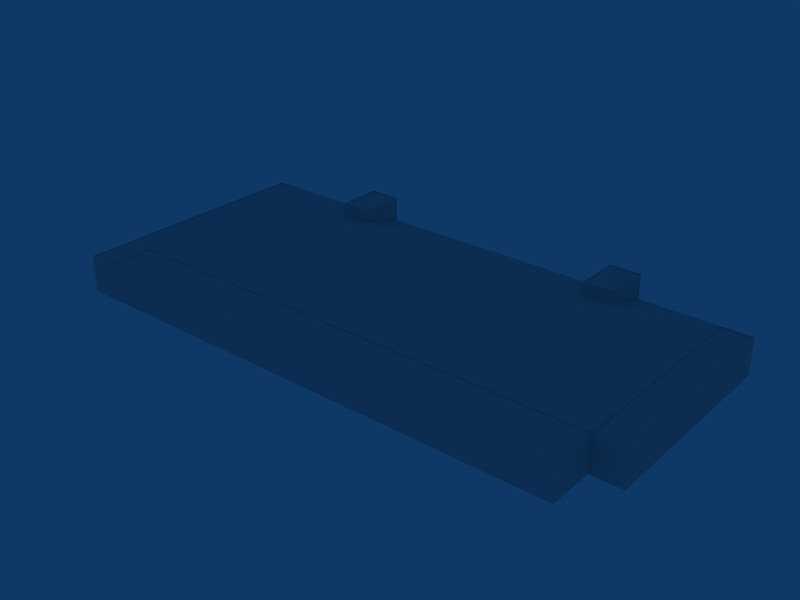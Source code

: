 # Source: ebbr_building_ref_052.blend  (saved by Blender 2.79.0; exported with 4.5.12 LTS)
import bpy
from mathutils import Matrix  # noqa: F401  (used for matrix-valued properties, if any)

bpy.ops.wm.read_factory_settings(use_empty=True)
scene = bpy.context.scene
scene.name = 'Scene'

# ---- collections
col_collection_1 = bpy.data.collections.new('Collection 1'); scene.collection.children.link(col_collection_1)

# ---- materials (node trees are filled in below, after node groups)
mat_door = bpy.data.materials.new('Door')
mat_door.alpha_threshold = 0.0
mat_door.preview_render_type = 'FLAT'
mat_door.roughness = 0.5
mat_material = bpy.data.materials.new('Material')
mat_material.alpha_threshold = 0.0
mat_material.preview_render_type = 'FLAT'
mat_material.roughness = 0.5

# ---- material node trees

# ---- world
world_world = bpy.data.worlds.new('World'); scene.world = world_world
world_world.color = (0.05656, 0.2208, 0.4)
world_world.use_sun_shadow = False
world_world.sun_shadow_jitter_overblur = 0.0
world_world.cycles.sampling_method = 'NONE'
world_world.cycles.sample_map_resolution = 256

# ---- meshes
me_cube_009 = bpy.data.meshes.new('Cube.009')
me_cube_009.from_pydata([(34.17, 41.3, 11.0), (-5.001, 41.3, 11.0), (-5.001, 41.3, -1.0), (34.17, 41.3, -1.0), (34.17, 41.0, -1.0), (-5.001, 41.0, -1.0), (-5.001, 41.0, 11.0), (34.17, 41.0, 11.0)], [], [(0, 3, 2, 1), (7, 0, 1, 6), (4, 7, 6, 5), (1, 2, 5, 6), (0, 7, 4, 3)])
_uv = me_cube_009.uv_layers.new(name='UVTex')
_uv.uv.foreach_set('vector', [-1.5, 1.0, -1.5, 0.0, 2.5, 0.0, 2.5, 1.0, 0.0, 0.0, 0.0, 0.04688, 1.0, 0.04688, 1.0, 0.0, -1.5, 0.0, -1.5, 1.0, 2.5, 1.0, 2.5, 0.0, 0.0, 0.0, 1.0, 0.0, 1.0, 0.04688, 0.0, 0.04688, 0.0, 0.0, 0.0, 0.04688, 1.0, 0.04688, 1.0, 0.0])
me_cube_009.materials.append(mat_door)
me_cube_009.use_remesh_preserve_volume = False
me_cube_009.use_remesh_preserve_attributes = False
me_cube_009.use_mirror_vertex_groups = False
me_cube_009.update()
me_cube_008 = bpy.data.meshes.new('Cube.008')
me_cube_008.from_pydata([(73.34, 41.3, 11.0), (34.17, 41.3, 11.0), (73.34, 41.3, -1.0), (34.17, 41.3, -1.0), (34.17, 41.0, -1.0), (34.17, 41.0, 11.0), (73.34, 41.0, -1.0), (73.34, 41.0, 11.0)], [], [(0, 2, 3, 1), (7, 0, 1, 5), (6, 7, 5, 4), (1, 3, 4, 5), (0, 7, 6, 2)])
_uv = me_cube_008.uv_layers.new(name='UVTex')
_uv.uv.foreach_set('vector', [-1.5, 1.0, -1.5, 0.0, 2.5, 0.0, 2.5, 1.0, 0.0, 0.0, 0.0, 0.04688, 1.0, 0.04688, 1.0, 0.0, -1.5, 0.0, -1.5, 1.0, 2.5, 1.0, 2.5, 0.0, 0.0, 0.0, 1.0, 0.0, 1.0, 0.04688, 0.0, 0.04688, 0.0, 0.0, 0.0, 0.04688, 1.0, 0.04688, 1.0, 0.0])
me_cube_008.materials.append(mat_door)
me_cube_008.use_remesh_preserve_volume = False
me_cube_008.use_remesh_preserve_attributes = False
me_cube_008.use_mirror_vertex_groups = False
me_cube_008.update()
me_cube_006 = bpy.data.meshes.new('Cube.006')
me_cube_006.from_pydata([(-5.001, 41.3, 11.0), (-44.17, 41.3, 11.0), (-44.17, 41.3, -1.0), (-5.001, 41.3, -1.0), (-5.001, 41.0, -1.0), (-44.17, 41.0, -1.0), (-44.17, 41.0, 11.0), (-5.001, 41.0, 11.0)], [], [(0, 3, 2, 1), (7, 0, 1, 6), (4, 7, 6, 5), (1, 2, 5, 6), (0, 7, 4, 3)])
_uv = me_cube_006.uv_layers.new(name='UVTex')
_uv.uv.foreach_set('vector', [-1.5, 1.0, -1.5, 0.0, 2.5, 0.0, 2.5, 1.0, 0.0, 0.0, 0.0, 0.04688, 1.0, 0.04688, 1.0, 0.0, -1.5, 0.0, -1.5, 1.0, 2.5, 1.0, 2.5, 0.0, 0.0, 0.0, 1.0, 0.0, 1.0, 0.04688, 0.0, 0.04688, 0.0, 0.0, 0.0, 0.04688, 1.0, 0.04688, 1.0, 0.0])
me_cube_006.materials.append(mat_door)
me_cube_006.use_remesh_preserve_volume = False
me_cube_006.use_remesh_preserve_attributes = False
me_cube_006.use_mirror_vertex_groups = False
me_cube_006.update()
me_cube_005 = bpy.data.meshes.new('Cube.005')
me_cube_005.from_pydata([(-83.35, 41.0, 11.0), (-83.35, 41.0, -1.0), (-44.17, 41.0, 11.0), (-44.17, 41.0, -1.0), (-44.17, 41.3, -1.0), (-83.35, 41.3, -1.0), (-83.35, 41.3, 11.0), (-44.17, 41.3, 11.0)], [], [(0, 1, 3, 2), (6, 0, 2, 7), (0, 6, 5, 1), (7, 4, 5, 6), (2, 3, 4, 7)])
_uv = me_cube_005.uv_layers.new(name='UVTex')
_uv.uv.foreach_set('vector', [-1.5, 1.0, -1.5, 0.0, 2.5, 0.0, 2.5, 1.0, 0.0, 0.0, 0.0, 0.04688, 1.0, 0.04688, 1.0, 0.0, 0.0, 0.0, 0.0, 0.04688, 1.0, 0.04688, 1.0, 0.0, -1.5, 1.0, -1.5, 0.0, 2.5, 0.0, 2.5, 1.0, 0.0, 0.0, 0.0, 0.04688, 1.0, 0.04688, 1.0, 0.0])
me_cube_005.materials.append(mat_door)
me_cube_005.use_remesh_preserve_volume = False
me_cube_005.use_remesh_preserve_attributes = False
me_cube_005.use_mirror_vertex_groups = False
me_cube_005.update()
me_cube_003 = bpy.data.meshes.new('Cube.003')
me_cube_003.from_pydata([(-41.83, 41.0, 10.17), (-48.17, 41.0, 10.17), (-41.83, 41.0, 4.0), (-48.17, 41.0, 4.0)], [], [(1, 0, 2, 3)])
_uv = me_cube_003.uv_layers.new(name='UVTex')
_uv.uv.foreach_set('vector', [0.7812, 0.03125, 0.9688, 0.03125, 0.9688, 0.2188, 0.7812, 0.2188])
me_cube_003.materials.append(mat_material)
me_cube_003.use_remesh_preserve_volume = False
me_cube_003.use_remesh_preserve_attributes = False
me_cube_003.use_mirror_vertex_groups = False
me_cube_003.update()
me_cube = bpy.data.meshes.new('Cube')
me_cube.from_pydata([(-50.0, 41.0, 12.0), (-40.0, 41.0, 12.0), (-50.0, 41.0, 4.0), (-40.0, 41.0, 4.0), (-48.17, 41.0, 12.0), (-41.83, 41.0, 12.0), (-48.17, 41.0, 4.0), (-41.83, 41.0, 4.0), (-50.0, 41.0, 10.17), (-40.0, 41.0, 10.17), (-48.17, 41.0, 10.17), (-41.83, 41.0, 10.17), (-48.17, 40.7, 4.0), (-48.17, 40.7, 10.17), (-41.83, 40.7, 10.17), (-41.83, 40.7, 4.0), (-40.0, 26.54, 8.0), (-50.0, 26.54, 8.0), (-50.0, 26.54, 12.0), (-40.0, 26.54, 12.0), (-49.7, 26.84, 12.0), (-49.7, 26.65, 12.0), (-49.7, 40.6, 12.0), (-40.3, 40.6, 12.0), (-40.3, 26.65, 12.0), (-40.3, 26.84, 12.0), (-49.7, 40.6, 11.7), (-40.3, 40.6, 11.7), (-49.7, 26.84, 11.7), (-40.3, 26.84, 11.7), (-40.3, 26.65, 11.7), (-49.7, 26.65, 11.7)], [], [(6, 2, 8, 10), (0, 4, 10, 8), (11, 10, 4, 5), (3, 7, 11, 9), (9, 11, 5, 1), (6, 10, 13, 12), (7, 15, 14, 11), (11, 14, 13, 10), (19, 18, 17, 16), (19, 16, 3, 1), (0, 2, 17, 18), (18, 20, 21), (22, 0, 18, 21), (1, 23, 24, 19), (19, 24, 25), (19, 25, 20, 18), (0, 22, 23, 1), (22, 26, 27, 23), (25, 29, 28, 20), (24, 30, 29, 25), (23, 27, 30, 24), (21, 31, 26, 22), (20, 28, 31, 21), (28, 29, 30, 31), (31, 30, 27, 26)])
_uv = me_cube.uv_layers.new(name='UVTex')
_uv.uv.foreach_set('vector', [0.5312, 0.03125, 0.7188, 0.03125, 0.7188, 0.2188, 0.5312, 0.2188, 0.5312, 0.03125, 0.7188, 0.03125, 0.7188, 0.2188, 0.5312, 0.2188, 0.5312, 0.03125, 0.7188, 0.03125, 0.7188, 0.2188, 0.5312, 0.2188, 0.5312, 0.03125, 0.7188, 0.03125, 0.7188, 0.2188, 0.5312, 0.2188, 0.5312, 0.03125, 0.7188, 0.03125, 0.7188, 0.2188, 0.5312, 0.2188, 0.5312, 0.03125, 0.7188, 0.03125, 0.7188, 0.2188, 0.5312, 0.2188, 0.5312, 0.03125, 0.7188, 0.03125, 0.7188, 0.2188, 0.5312, 0.2188, 0.5312, 0.03125, 0.7188, 0.03125, 0.7188, 0.2188, 0.5312, 0.2188, 0.5312, 0.03125, 0.7188, 0.03125, 0.7188, 0.2188, 0.5312, 0.2188, 0.5312, 0.03125, 0.7188, 0.03125, 0.7188, 0.2188, 0.5312, 0.2188, 0.5312, 0.03125, 0.7188, 0.03125, 0.7188, 0.2188, 0.5312, 0.2188, 0.5312, 0.03125, 0.7188, 0.03125, 0.7188, 0.2188, 0.5312, 0.03125, 0.7188, 0.03125, 0.7188, 0.2188, 0.5312, 0.2188, 0.5312, 0.03125, 0.7188, 0.03125, 0.7188, 0.2188, 0.5312, 0.2188, 0.5312, 0.03125, 0.7188, 0.03125, 0.7188, 0.2188, 0.5312, 0.03125, 0.7188, 0.03125, 0.7188, 0.2188, 0.5312, 0.2188, 0.5312, 0.03125, 0.7188, 0.03125, 0.7188, 0.2188, 0.5312, 0.2188, 0.5312, 0.03125, 0.7188, 0.03125, 0.7188, 0.2188, 0.5312, 0.2188, 0.5312, 0.03125, 0.7188, 0.03125, 0.7188, 0.2188, 0.5312, 0.2188, 0.5312, 0.03125, 0.7188, 0.03125, 0.7188, 0.2188, 0.5312, 0.2188, 0.5312, 0.03125, 0.7188, 0.03125, 0.7188, 0.2188, 0.5312, 0.2188, 0.5312, 0.03125, 0.7188, 0.03125, 0.7188, 0.2188, 0.5312, 0.2188, 0.5312, 0.03125, 0.7188, 0.03125, 0.7188, 0.2188, 0.5312, 0.2188, 0.2812, 0.2812, 0.4688, 0.2812, 0.4688, 0.4688, 0.2812, 0.4688, 0.2812, 0.2812, 0.4688, 0.2812, 0.4688, 0.4688, 0.2812, 0.4688])
me_cube.materials.append(mat_material)
me_cube.use_remesh_preserve_volume = False
me_cube.use_remesh_preserve_attributes = False
me_cube.use_mirror_vertex_groups = False
me_cube.update()
me_cube_001 = bpy.data.meshes.new('Cube.001')
me_cube_001.from_pydata([(64.99, 26.54, 15.0), (-74.99, 26.54, 15.0), (-84.99, 41.0, 11.0), (74.99, 41.0, 11.0), (48.17, 41.0, 11.0), (48.17, 26.54, 15.0), (41.83, 41.0, 11.0), (41.83, 26.54, 15.0), (-41.83, 41.0, 11.0), (-41.83, 26.54, 15.0), (-48.17, 41.0, 11.0), (-48.17, 26.54, 15.0), (74.99, 41.0, -1.0), (-84.99, 41.0, -1.0), (73.34, 41.0, -1.0), (-83.35, 41.0, -1.0), (73.34, 41.0, 11.0), (-83.35, 41.0, 11.0), (-84.99, -41.0, -1.0), (84.99, 41.0, -1.0), (-84.99, -41.0, 11.0), (84.99, 41.0, 11.0), (74.99, -41.0, -1.0), (74.99, -41.0, 11.0), (84.99, -25.97, -1.0), (-84.99, -25.97, 11.0), (84.99, -25.97, 11.0), (-74.99, -11.51, 15.0), (64.99, -11.51, 15.0), (-84.69, -26.26, 11.0), (74.72, -26.26, 11.0), (-84.69, -40.7, 11.0), (-74.72, -40.7, 11.0), (74.72, -40.7, 11.0), (74.72, -40.7, 10.7), (-84.69, -40.7, 10.7), (-84.69, -26.26, 10.7), (74.72, -26.26, 10.7), (-93.99, 41.0, 11.0), (-93.99, -25.97, 11.0), (-93.99, -41.0, 11.0), (-93.99, 41.0, -1.0), (-93.99, -25.97, -1.0), (-93.99, -41.0, -1.0), (74.99, -25.97, -1.0), (74.99, -25.97, 11.0), (-85.31, -40.8, 11.0), (-93.68, -40.8, 11.0), (-93.68, -25.86, 11.0), (-93.68, 40.69, 11.0), (-85.31, 40.69, 11.0), (-85.31, -25.86, 11.0), (-85.31, -40.8, 10.7), (-85.31, -25.86, 10.7), (-85.31, 40.69, 10.7), (-93.68, 40.69, 10.7), (-93.68, -25.86, 10.7), (-93.68, -40.8, 10.7), (75.29, -25.63, 11.0), (75.29, 40.67, 11.0), (84.69, 40.67, 11.0), (84.69, -25.63, 11.0), (84.69, -25.63, 10.7), (84.69, 40.67, 10.7), (75.29, -25.63, 10.7), (75.29, 40.67, 10.7), (-83.35, 40.7, -1.0), (-83.35, 40.7, 11.0), (73.34, 40.7, -1.0), (73.34, 40.7, 11.0)], [], [(5, 0, 3, 4), (9, 7, 6, 8), (1, 11, 10, 2), (17, 15, 13, 2), (3, 12, 14, 16), (18, 22, 23, 20), (3, 21, 19, 12), (24, 19, 21, 26), (2, 25, 27, 1), (28, 0, 1, 27), (45, 25, 29, 30), (25, 20, 31, 29), (20, 23, 32, 31), (23, 33, 32), (32, 33, 34), (31, 32, 34, 35), (29, 31, 35, 36), (30, 29, 37), (29, 36, 37), (36, 35, 34, 37), (2, 13, 41, 38), (18, 20, 40, 43), (39, 38, 41, 42), (40, 39, 42, 43), (23, 22, 44, 45), (24, 26, 45, 44), (30, 37, 34, 33), (23, 45, 30, 33), (40, 20, 46, 47), (39, 40, 47, 48), (38, 39, 48, 49), (2, 38, 49, 50), (25, 2, 50, 51), (20, 25, 51, 46), (46, 51, 53, 52), (51, 50, 54, 53), (50, 49, 55, 54), (49, 48, 56, 55), (48, 47, 57, 56), (47, 46, 52, 57), (53, 54, 55, 56), (52, 53, 56, 57), (3, 45, 58, 59), (21, 3, 59, 60), (45, 26, 61, 58), (26, 21, 60, 61), (61, 60, 63, 62), (58, 61, 62, 64), (60, 59, 65, 63), (59, 58, 64, 65), (62, 63, 65, 64), (27, 25, 45, 28), (3, 0, 28, 45), (15, 17, 67, 66), (16, 14, 68, 69), (17, 16, 69, 67)])
_uv = me_cube_001.uv_layers.new(name='UVTex')
_uv.uv.foreach_set('vector', [0.625, 0.2188, 0.5312, 0.2188, 0.5312, 0.03125, 0.625, 0.03125, 0.6953, 0.2188, 0.6719, 0.2188, 0.6719, 0.03125, 0.6953, 0.03125, 0.7188, 0.2188, 0.707, 0.2188, 0.707, 0.03125, 0.7188, 0.03125, 0.2812, 0.7812, 0.4688, 0.7812, 0.4688, 0.9688, 0.2812, 0.9688, 0.2812, 0.7812, 0.4688, 0.7812, 0.4688, 0.9688, 0.2812, 0.9688, 0.2812, 0.7812, 0.4688, 0.7812, 0.4688, 0.9688, 0.2812, 0.9688, 0.2812, 0.7812, 0.4688, 0.7812, 0.4688, 0.9688, 0.2812, 0.9688, 0.2812, 0.7812, 0.4688, 0.7812, 0.4688, 0.9688, 0.2812, 0.9688, 0.5312, 0.03125, 0.7188, 0.03125, 0.7188, 0.2188, 0.5312, 0.2188, 0.4688, 0.4688, 0.2812, 0.4688, 0.2812, 0.2812, 0.4688, 0.2812, 0.2812, 0.7812, 0.4688, 0.7812, 0.4688, 0.9688, 0.2812, 0.9688, 0.2812, 0.7812, 0.4688, 0.7812, 0.4688, 0.9688, 0.2812, 0.9688, 0.2812, 0.7812, 0.4688, 0.7812, 0.4688, 0.9688, 0.2812, 0.9688, 0.2812, 0.7812, 0.4688, 0.7812, 0.4688, 0.9688, 0.2812, 0.7812, 0.4688, 0.7812, 0.4688, 0.9688, 0.2812, 0.7812, 0.4688, 0.7812, 0.4688, 0.9688, 0.2812, 0.9688, 0.2812, 0.7812, 0.4688, 0.7812, 0.4688, 0.9688, 0.2812, 0.9688, 0.2812, 0.7812, 0.4688, 0.7812, 0.4688, 0.9688, 0.2812, 0.7812, 0.4688, 0.7812, 0.4688, 0.9688, 0.2812, 0.2812, 0.4688, 0.2812, 0.4688, 0.4688, 0.2812, 0.4688, 0.2812, 0.7812, 0.4688, 0.7812, 0.4688, 0.9688, 0.2812, 0.9688, 0.2812, 0.7812, 0.4688, 0.7812, 0.4688, 0.9688, 0.2812, 0.9688, 0.2812, 0.7812, 0.4688, 0.7812, 0.4688, 0.9688, 0.2812, 0.9688, 0.2812, 0.7812, 0.4688, 0.7812, 0.4688, 0.9688, 0.2812, 0.9688, 0.2812, 0.7812, 0.4688, 0.7812, 0.4688, 0.9688, 0.2812, 0.9688, 0.2812, 0.7812, 0.4688, 0.7812, 0.4688, 0.9688, 0.2812, 0.9688, 0.2812, 0.7812, 0.4688, 0.7812, 0.4688, 0.9688, 0.2812, 0.9688, 0.2812, 0.7812, 0.4688, 0.7812, 0.4688, 0.9688, 0.2812, 0.9688, 0.2812, 0.7812, 0.4688, 0.7812, 0.4688, 0.9688, 0.2812, 0.9688, 0.2812, 0.7812, 0.4688, 0.7812, 0.4688, 0.9688, 0.2812, 0.9688, 0.2812, 0.7812, 0.4688, 0.7812, 0.4688, 0.9688, 0.2812, 0.9688, 0.2812, 0.7812, 0.4688, 0.7812, 0.4688, 0.9688, 0.2812, 0.9688, 0.2812, 0.7812, 0.4688, 0.7812, 0.4688, 0.9688, 0.2812, 0.9688, 0.2812, 0.7812, 0.4688, 0.7812, 0.4688, 0.9688, 0.2812, 0.9688, 0.2812, 0.7812, 0.4688, 0.7812, 0.4688, 0.9688, 0.2812, 0.9688, 0.2812, 0.7812, 0.4688, 0.7812, 0.4688, 0.9688, 0.2812, 0.9688, 0.2812, 0.7812, 0.4688, 0.7812, 0.4688, 0.9688, 0.2812, 0.9688, 0.2812, 0.7812, 0.4688, 0.7812, 0.4688, 0.9688, 0.2812, 0.9688, 0.2812, 0.7812, 0.4688, 0.7812, 0.4688, 0.9688, 0.2812, 0.9688, 0.2812, 0.7812, 0.4688, 0.7812, 0.4688, 0.9688, 0.2812, 0.9688, 0.2812, 0.2812, 0.4688, 0.2812, 0.4688, 0.4688, 0.2812, 0.4688, 0.2812, 0.2812, 0.4688, 0.2812, 0.4688, 0.4688, 0.2812, 0.4688, 0.2812, 0.7812, 0.4688, 0.7812, 0.4688, 0.9688, 0.2812, 0.9688, 0.2812, 0.7812, 0.4688, 0.7812, 0.4688, 0.9688, 0.2812, 0.9688, 0.2812, 0.7812, 0.4688, 0.7812, 0.4688, 0.9688, 0.2812, 0.9688, 0.2812, 0.7812, 0.4688, 0.7812, 0.4688, 0.9688, 0.2812, 0.9688, 0.2812, 0.7812, 0.4688, 0.7812, 0.4688, 0.9688, 0.2812, 0.9688, 0.2812, 0.7812, 0.4688, 0.7812, 0.4688, 0.9688, 0.2812, 0.9688, 0.2812, 0.7812, 0.4688, 0.7812, 0.4688, 0.9688, 0.2812, 0.9688, 0.2812, 0.7812, 0.4688, 0.7812, 0.4688, 0.9688, 0.2812, 0.9688, 0.2812, 0.2812, 0.4688, 0.2812, 0.4688, 0.4688, 0.2812, 0.4688, 0.5312, 0.03125, 0.7188, 0.03125, 0.7188, 0.2188, 0.5312, 0.2188, 0.7188, 0.2188, 0.5312, 0.2188, 0.5312, 0.03125, 0.7188, 0.03125, 0.2812, 0.7812, 0.4688, 0.7812, 0.4688, 0.9688, 0.2812, 0.9688, 0.2812, 0.7812, 0.4688, 0.7812, 0.4688, 0.9688, 0.2812, 0.9688, 0.2812, 0.7812, 0.4688, 0.7812, 0.4688, 0.9688, 0.2812, 0.9688])
me_cube_001.materials.append(mat_material)
me_cube_001.use_remesh_preserve_volume = False
me_cube_001.use_remesh_preserve_attributes = False
me_cube_001.use_mirror_vertex_groups = False
me_cube_001.update()

# ---- objects
ob_cube_008 = bpy.data.objects.new('Cube.008', me_cube_009)
ob_cube_007 = bpy.data.objects.new('Cube.007', me_cube_008)
ob_cube_005 = bpy.data.objects.new('Cube.005', me_cube_006)
ob_cube_004 = bpy.data.objects.new('Cube.004', me_cube_005)
ob_cube_003 = bpy.data.objects.new('Cube.003', me_cube_003)
ob_cube_001 = bpy.data.objects.new('Cube.001', me_cube)
ob_cube = bpy.data.objects.new('Cube', me_cube_001)

# ---- transforms, parenting, visibility, modifiers, constraints
ob_cube_008.location = (0.0, -0.9, 1.0)
ob_cube_008.lock_rotations_4d = False
ob_cube_008.empty_display_type = 'ARROWS'
ob_cube_008.lineart.crease_threshold = 0.0
ob_cube_007.location = (0.0, -0.6, 1.0)
ob_cube_007.lock_rotations_4d = False
ob_cube_007.empty_display_type = 'ARROWS'
ob_cube_007.lineart.crease_threshold = 0.0
ob_cube_005.location = (0.0, -0.9, 1.0)
ob_cube_005.lock_rotations_4d = False
ob_cube_005.empty_display_type = 'ARROWS'
ob_cube_005.lineart.crease_threshold = 0.0
ob_cube_004.location = (0.0, -0.6, 1.0)
ob_cube_004.lock_rotations_4d = False
ob_cube_004.empty_display_type = 'ARROWS'
ob_cube_004.lineart.crease_threshold = 0.0
ob_cube_003.location = (0.0, -0.3, 8.0)
ob_cube_003.lock_rotations_4d = False
ob_cube_003.empty_display_type = 'ARROWS'
ob_cube_003.lineart.crease_threshold = 0.0
_m = ob_cube_003.modifiers.new('Mirror', 'MIRROR')
ob_cube_001.location = (0.0, 1.907e-06, 8.0)
ob_cube_001.lock_rotations_4d = False
ob_cube_001.empty_display_type = 'ARROWS'
ob_cube_001.lineart.crease_threshold = 0.0
_m = ob_cube_001.modifiers.new('Mirror', 'MIRROR')
ob_cube.location = (0.0, 0.0, 1.0)
ob_cube.lock_rotations_4d = False
ob_cube.empty_display_type = 'ARROWS'
ob_cube.lineart.crease_threshold = 0.0

# ---- collection membership
col_collection_1.objects.link(ob_cube_008)
col_collection_1.objects.link(ob_cube_007)
col_collection_1.objects.link(ob_cube_005)
col_collection_1.objects.link(ob_cube_004)
col_collection_1.objects.link(ob_cube_003)
col_collection_1.objects.link(ob_cube_001)
col_collection_1.objects.link(ob_cube)

# ---- scene / render settings (as saved in the file)
scene.frame_start = 1; scene.frame_end = 250; scene.frame_set(1)
scene.render.engine = 'BLENDER_EEVEE_NEXT'
scene.render.image_settings.file_format = 'JPEG'
scene.render.image_settings.color_mode = 'RGB'
scene.render.image_settings.compression = 90
scene.render.resolution_x = 800
scene.render.resolution_y = 600
scene.render.pixel_aspect_x = 100.0
scene.render.pixel_aspect_y = 100.0
scene.render.fps = 25
scene.render.dither_intensity = 0.0
scene.render.use_compositing = False
scene.render.use_sequencer = False
scene.render.bake_margin = 2
scene.render.bake_bias = 0.0
scene.render.use_stamp_time = False
scene.render.use_stamp_date = False
scene.render.use_stamp_frame = False
scene.render.use_stamp_camera = False
scene.render.use_stamp_scene = False
scene.render.use_stamp_filename = False
scene.render.use_stamp_render_time = False
scene.render.stamp_font_size = 0
scene.cycles.use_denoising = False
scene.cycles.samples = 10
scene.cycles.sampling_pattern = 'TABULATED_SOBOL'
scene.cycles.light_sampling_threshold = 0.0
scene.cycles.use_adaptive_sampling = False
scene.cycles.use_light_tree = False
scene.cycles.blur_glossy = 0.0
scene.cycles.volume_bounces = 1
scene.cycles.pixel_filter_type = 'GAUSSIAN'
scene.cycles.sample_clamp_indirect = 0.0
scene.view_settings.view_transform = 'Raw'
bpy.context.view_layer.update()

# ---- added for rendering (the .blend has no active camera): camera
cam_auto = bpy.data.cameras.new('AutoCamera')
cam_auto.lens = 50.0
cam_auto.sensor_width = 36.0
cam_auto.clip_end = 3213.23
ob_auto_camera = bpy.data.objects.new('AutoCamera', cam_auto)
scene.collection.objects.link(ob_auto_camera)
ob_auto_camera.location = (178.591, -219.709, 156.472)
ob_auto_camera.rotation_euler = (1.09748, -7.21219e-08, 0.694738)
scene.camera = ob_auto_camera
bpy.context.view_layer.update()
